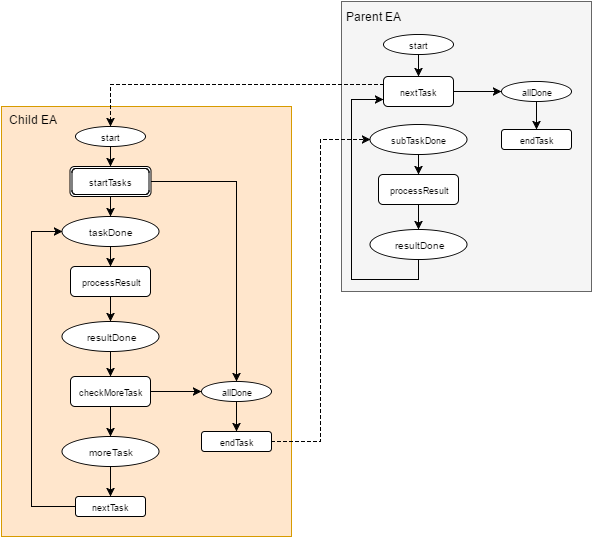

The diagram above was exported from draw.io. Its source (the exported page's mxGraphModel, read from the mxfile embedded in the PNG):
<mxGraphModel dx="585" dy="383" grid="1" gridSize="10" guides="1" tooltips="1" connect="1" arrows="1" fold="1" page="1" pageScale="1" pageWidth="826" pageHeight="1169" background="#ffffff" math="0" shadow="0">
  <root>
    <mxCell id="0" />
    <mxCell id="1" parent="0" />
    <mxCell id="57" value="" style="group" vertex="1" connectable="0" parent="1">
      <mxGeometry x="15" y="620" width="590" height="535" as="geometry" />
    </mxCell>
    <mxCell id="48" value="" style="whiteSpace=wrap;html=1;fillColor=#f5f5f5;strokeColor=#666666;" vertex="1" parent="57">
      <mxGeometry x="340" width="250" height="290" as="geometry" />
    </mxCell>
    <mxCell id="47" value="" style="whiteSpace=wrap;html=1;fillColor=#ffe6cc;strokeColor=#d79b00;" vertex="1" parent="57">
      <mxGeometry y="105" width="290" height="430" as="geometry" />
    </mxCell>
    <mxCell id="2" value="&lt;font style=&quot;font-size: 9px&quot;&gt;start&lt;/font&gt;" style="ellipse;whiteSpace=wrap;html=1;" vertex="1" parent="57">
      <mxGeometry x="382" y="33" width="70" height="20" as="geometry" />
    </mxCell>
    <mxCell id="3" value="&lt;font style=&quot;font-size: 9px&quot;&gt;nextTask&lt;/font&gt;" style="rounded=1;whiteSpace=wrap;html=1;" vertex="1" parent="57">
      <mxGeometry x="382" y="75" width="70" height="30" as="geometry" />
    </mxCell>
    <mxCell id="40" style="edgeStyle=orthogonalEdgeStyle;rounded=0;html=1;exitX=0.5;exitY=1;entryX=0.5;entryY=0;jettySize=auto;orthogonalLoop=1;" edge="1" parent="57" source="2" target="3">
      <mxGeometry relative="1" as="geometry" />
    </mxCell>
    <mxCell id="4" value="&lt;font style=&quot;font-size: 9px&quot;&gt;subTaskDone&lt;/font&gt;" style="ellipse;whiteSpace=wrap;html=1;" vertex="1" parent="57">
      <mxGeometry x="368.5" y="123" width="97" height="30" as="geometry" />
    </mxCell>
    <mxCell id="8" value="&lt;font style=&quot;font-size: 9px&quot;&gt;processResult&lt;/font&gt;" style="rounded=1;whiteSpace=wrap;html=1;" vertex="1" parent="57">
      <mxGeometry x="377" y="173" width="80" height="30" as="geometry" />
    </mxCell>
    <mxCell id="42" style="edgeStyle=orthogonalEdgeStyle;rounded=0;html=1;exitX=0.5;exitY=1;entryX=0.5;entryY=0;jettySize=auto;orthogonalLoop=1;" edge="1" parent="57" source="4" target="8">
      <mxGeometry relative="1" as="geometry" />
    </mxCell>
    <mxCell id="9" value="&lt;font style=&quot;font-size: 9px&quot;&gt;allDone&lt;/font&gt;" style="ellipse;whiteSpace=wrap;html=1;" vertex="1" parent="57">
      <mxGeometry x="500" y="80" width="70" height="20" as="geometry" />
    </mxCell>
    <mxCell id="45" style="edgeStyle=orthogonalEdgeStyle;rounded=0;html=1;exitX=1;exitY=0.5;entryX=0;entryY=0.5;jettySize=auto;orthogonalLoop=1;" edge="1" parent="57" source="3" target="9">
      <mxGeometry relative="1" as="geometry" />
    </mxCell>
    <mxCell id="10" value="&lt;font style=&quot;font-size: 9px&quot;&gt;endTask&lt;/font&gt;" style="rounded=1;whiteSpace=wrap;html=1;" vertex="1" parent="57">
      <mxGeometry x="500" y="128" width="70" height="20" as="geometry" />
    </mxCell>
    <mxCell id="46" style="edgeStyle=orthogonalEdgeStyle;rounded=0;html=1;exitX=0.5;exitY=1;entryX=0.5;entryY=0;jettySize=auto;orthogonalLoop=1;" edge="1" parent="57" source="9" target="10">
      <mxGeometry relative="1" as="geometry" />
    </mxCell>
    <mxCell id="51" style="edgeStyle=orthogonalEdgeStyle;rounded=0;html=1;exitX=0.5;exitY=1;entryX=0;entryY=0.75;jettySize=auto;orthogonalLoop=1;" edge="1" parent="57" source="12" target="3">
      <mxGeometry relative="1" as="geometry">
        <Array as="points">
          <mxPoint x="417" y="278" />
          <mxPoint x="350" y="278" />
          <mxPoint x="350" y="98" />
        </Array>
      </mxGeometry>
    </mxCell>
    <mxCell id="12" value="&lt;font style=&quot;font-size: 10px&quot;&gt;resultDone&lt;/font&gt;" style="ellipse;whiteSpace=wrap;html=1;" vertex="1" parent="57">
      <mxGeometry x="368.5" y="228" width="97" height="30" as="geometry" />
    </mxCell>
    <mxCell id="43" style="edgeStyle=orthogonalEdgeStyle;rounded=0;html=1;exitX=0.5;exitY=1;entryX=0.5;entryY=0;jettySize=auto;orthogonalLoop=1;" edge="1" parent="57" source="8" target="12">
      <mxGeometry relative="1" as="geometry" />
    </mxCell>
    <mxCell id="13" value="&lt;font style=&quot;font-size: 9px&quot;&gt;start&lt;/font&gt;" style="ellipse;whiteSpace=wrap;html=1;" vertex="1" parent="57">
      <mxGeometry x="74" y="125" width="70" height="20" as="geometry" />
    </mxCell>
    <mxCell id="53" style="edgeStyle=orthogonalEdgeStyle;rounded=0;html=1;exitX=0;exitY=0.25;entryX=0.5;entryY=0;dashed=1;jettySize=auto;orthogonalLoop=1;" edge="1" parent="57" source="3" target="13">
      <mxGeometry relative="1" as="geometry" />
    </mxCell>
    <mxCell id="15" value="&lt;font style=&quot;font-size: 10px&quot;&gt;taskDone&lt;/font&gt;" style="ellipse;whiteSpace=wrap;html=1;" vertex="1" parent="57">
      <mxGeometry x="60.5" y="215" width="97" height="30" as="geometry" />
    </mxCell>
    <mxCell id="16" value="&lt;font style=&quot;font-size: 9px&quot;&gt;processResult&lt;/font&gt;" style="rounded=1;whiteSpace=wrap;html=1;" vertex="1" parent="57">
      <mxGeometry x="69" y="265" width="80" height="30" as="geometry" />
    </mxCell>
    <mxCell id="27" style="edgeStyle=orthogonalEdgeStyle;rounded=0;html=1;exitX=0.5;exitY=1;entryX=0.5;entryY=0;jettySize=auto;orthogonalLoop=1;" edge="1" parent="57" source="15" target="16">
      <mxGeometry relative="1" as="geometry" />
    </mxCell>
    <mxCell id="17" value="&lt;font style=&quot;font-size: 9px&quot;&gt;allDone&lt;/font&gt;" style="ellipse;whiteSpace=wrap;html=1;" vertex="1" parent="57">
      <mxGeometry x="200" y="380" width="70" height="20" as="geometry" />
    </mxCell>
    <mxCell id="52" style="edgeStyle=orthogonalEdgeStyle;rounded=0;html=1;exitX=1;exitY=0.5;entryX=0;entryY=0.5;jettySize=auto;orthogonalLoop=1;dashed=1;" edge="1" parent="57" source="18" target="4">
      <mxGeometry relative="1" as="geometry" />
    </mxCell>
    <mxCell id="18" value="&lt;font style=&quot;font-size: 9px&quot;&gt;endTask&lt;/font&gt;" style="rounded=1;whiteSpace=wrap;html=1;" vertex="1" parent="57">
      <mxGeometry x="200" y="430" width="70" height="20" as="geometry" />
    </mxCell>
    <mxCell id="36" style="edgeStyle=orthogonalEdgeStyle;rounded=0;html=1;exitX=0.5;exitY=1;entryX=0.5;entryY=0;jettySize=auto;orthogonalLoop=1;" edge="1" parent="57" source="17" target="18">
      <mxGeometry relative="1" as="geometry" />
    </mxCell>
    <mxCell id="19" value="&lt;font style=&quot;font-size: 10px&quot;&gt;resultDone&lt;/font&gt;" style="ellipse;whiteSpace=wrap;html=1;" vertex="1" parent="57">
      <mxGeometry x="60.5" y="320" width="97" height="30" as="geometry" />
    </mxCell>
    <mxCell id="29" style="edgeStyle=orthogonalEdgeStyle;rounded=0;html=1;exitX=0.5;exitY=1;entryX=0.5;entryY=0;jettySize=auto;orthogonalLoop=1;" edge="1" parent="57" source="16" target="19">
      <mxGeometry relative="1" as="geometry" />
    </mxCell>
    <mxCell id="26" style="edgeStyle=orthogonalEdgeStyle;rounded=0;html=1;exitX=0.5;exitY=1;entryX=0.5;entryY=0;jettySize=auto;orthogonalLoop=1;" edge="1" parent="57" source="21" target="15">
      <mxGeometry relative="1" as="geometry" />
    </mxCell>
    <mxCell id="34" style="edgeStyle=orthogonalEdgeStyle;rounded=0;html=1;exitX=1;exitY=0.5;entryX=0.5;entryY=0;jettySize=auto;orthogonalLoop=1;" edge="1" parent="57" source="21" target="17">
      <mxGeometry relative="1" as="geometry" />
    </mxCell>
    <mxCell id="21" value="&lt;font style=&quot;font-size: 9px&quot;&gt;startTasks&lt;/font&gt;" style="shape=ext;double=1;rounded=1;whiteSpace=wrap;html=1;" vertex="1" parent="57">
      <mxGeometry x="68.5" y="165" width="81" height="30" as="geometry" />
    </mxCell>
    <mxCell id="25" style="edgeStyle=orthogonalEdgeStyle;rounded=0;html=1;exitX=0.5;exitY=1;entryX=0.5;entryY=0;jettySize=auto;orthogonalLoop=1;" edge="1" parent="57" source="13" target="21">
      <mxGeometry relative="1" as="geometry" />
    </mxCell>
    <mxCell id="35" style="edgeStyle=orthogonalEdgeStyle;rounded=0;html=1;exitX=1;exitY=0.5;entryX=0;entryY=0.5;jettySize=auto;orthogonalLoop=1;" edge="1" parent="57" source="22" target="17">
      <mxGeometry relative="1" as="geometry" />
    </mxCell>
    <mxCell id="22" value="&lt;font style=&quot;font-size: 9px&quot;&gt;checkMoreTask&lt;/font&gt;" style="rounded=1;whiteSpace=wrap;html=1;" vertex="1" parent="57">
      <mxGeometry x="69" y="375" width="80" height="30" as="geometry" />
    </mxCell>
    <mxCell id="30" style="edgeStyle=orthogonalEdgeStyle;rounded=0;html=1;exitX=0.5;exitY=1;entryX=0.5;entryY=0;jettySize=auto;orthogonalLoop=1;" edge="1" parent="57" source="19" target="22">
      <mxGeometry relative="1" as="geometry" />
    </mxCell>
    <mxCell id="23" value="&lt;font style=&quot;font-size: 10px&quot;&gt;moreTask&lt;/font&gt;" style="ellipse;whiteSpace=wrap;html=1;" vertex="1" parent="57">
      <mxGeometry x="60.5" y="435" width="97" height="30" as="geometry" />
    </mxCell>
    <mxCell id="31" style="edgeStyle=orthogonalEdgeStyle;rounded=0;html=1;exitX=0.5;exitY=1;entryX=0.5;entryY=0;jettySize=auto;orthogonalLoop=1;" edge="1" parent="57" source="22" target="23">
      <mxGeometry relative="1" as="geometry" />
    </mxCell>
    <mxCell id="33" style="edgeStyle=orthogonalEdgeStyle;rounded=0;html=1;exitX=0;exitY=0.5;entryX=0;entryY=0.5;jettySize=auto;orthogonalLoop=1;" edge="1" parent="57" source="24" target="15">
      <mxGeometry relative="1" as="geometry">
        <Array as="points">
          <mxPoint x="30" y="505" />
          <mxPoint x="30" y="230" />
        </Array>
      </mxGeometry>
    </mxCell>
    <mxCell id="24" value="&lt;font style=&quot;font-size: 9px&quot;&gt;nextTask&lt;/font&gt;" style="rounded=1;whiteSpace=wrap;html=1;" vertex="1" parent="57">
      <mxGeometry x="74" y="495" width="70" height="20" as="geometry" />
    </mxCell>
    <mxCell id="32" style="edgeStyle=orthogonalEdgeStyle;rounded=0;html=1;exitX=0.5;exitY=1;entryX=0.5;entryY=0;jettySize=auto;orthogonalLoop=1;" edge="1" parent="57" source="23" target="24">
      <mxGeometry relative="1" as="geometry" />
    </mxCell>
    <mxCell id="54" value="Child EA" style="text;html=1;strokeColor=none;fillColor=none;align=center;verticalAlign=middle;whiteSpace=wrap;" vertex="1" parent="57">
      <mxGeometry x="1" y="108" width="60" height="20" as="geometry" />
    </mxCell>
    <mxCell id="55" value="Parent EA" style="text;html=1;strokeColor=none;fillColor=none;align=center;verticalAlign=middle;whiteSpace=wrap;" vertex="1" parent="57">
      <mxGeometry x="340" y="5" width="63" height="20" as="geometry" />
    </mxCell>
  </root>
</mxGraphModel>